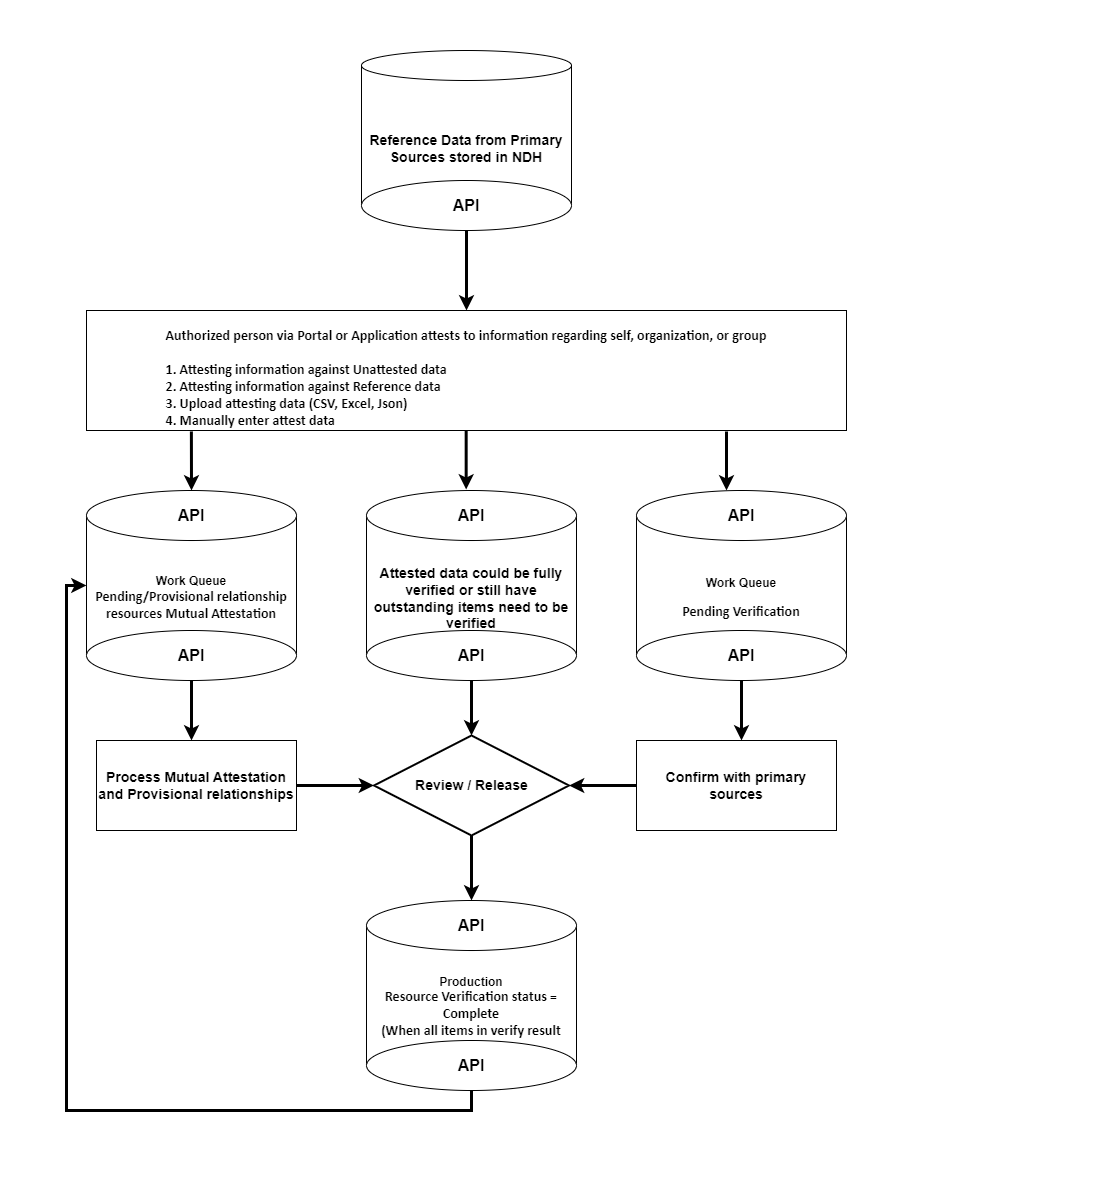

The diagram above was exported from draw.io. Its source (the exported page's mxGraphModel, read from the mxfile embedded in the PNG):
<mxGraphModel dx="1418" dy="766" grid="1" gridSize="10" guides="1" tooltips="1" connect="1" arrows="1" fold="1" page="1" pageScale="1" pageWidth="850" pageHeight="1100" math="0" shadow="0">
  <root>
    <mxCell id="0" />
    <mxCell id="1" parent="0" />
    <mxCell id="kGnRfk7yZF8zGXpL5agN-8" value="&lt;p style=&quot;border-color: var(--border-color); font-size: 1px; margin: 0px; vertical-align: middle; direction: ltr;&quot;&gt;&lt;font style=&quot;border-color: var(--border-color); font-size: 14.11px; font-family: Calibri; direction: ltr; letter-spacing: 0px; line-height: 16.932px; opacity: 1;&quot;&gt;&lt;b style=&quot;&quot;&gt;&lt;br style=&quot;border-color: var(--border-color);&quot;&gt;Authorized person via Portal or Application attests to information regarding self, organization, or group&lt;br style=&quot;border-color: var(--border-color);&quot;&gt;&lt;br style=&quot;border-color: var(--border-color);&quot;&gt;&lt;/b&gt;&lt;/font&gt;&lt;/p&gt;&lt;p style=&quot;border-color: var(--border-color); font-size: 1px; text-align: left; margin: 0px; vertical-align: middle; direction: ltr;&quot;&gt;&lt;font style=&quot;border-color: var(--border-color); font-size: 14.11px; font-family: Calibri; direction: ltr; letter-spacing: 0px; line-height: 16.932px; opacity: 1;&quot;&gt;&lt;b style=&quot;&quot;&gt;1. Attesting information against Unattested data&lt;br style=&quot;border-color: var(--border-color);&quot;&gt;2. Attesting information against Reference data&lt;br style=&quot;border-color: var(--border-color);&quot;&gt;3. Upload attesting data (CSV, Excel, Json)&lt;br style=&quot;border-color: var(--border-color);&quot;&gt;4. Manually enter attest data&lt;/b&gt;&lt;/font&gt;&lt;/p&gt;" style="rounded=0;whiteSpace=wrap;html=1;fillColor=#FFFFFF;" parent="1" vertex="1">
      <mxGeometry x="40" y="300" width="760" height="120" as="geometry" />
    </mxCell>
    <mxCell id="kGnRfk7yZF8zGXpL5agN-30" value="&lt;b style=&quot;border-color: var(--border-color); font-size: 14px;&quot;&gt;Reference Data from Primary Sources stored in NDH&lt;/b&gt;" style="shape=cylinder3;whiteSpace=wrap;html=1;boundedLbl=1;backgroundOutline=1;size=15;fillColor=#FFFFFF;" parent="1" vertex="1">
      <mxGeometry x="315" y="40" width="210" height="170" as="geometry" />
    </mxCell>
    <mxCell id="kGnRfk7yZF8zGXpL5agN-91" style="edgeStyle=orthogonalEdgeStyle;rounded=0;orthogonalLoop=1;jettySize=auto;html=1;exitX=0.5;exitY=1;exitDx=0;exitDy=0;entryX=0.5;entryY=0;entryDx=0;entryDy=0;strokeWidth=3;" parent="1" source="kGnRfk7yZF8zGXpL5agN-32" target="kGnRfk7yZF8zGXpL5agN-8" edge="1">
      <mxGeometry relative="1" as="geometry" />
    </mxCell>
    <mxCell id="kGnRfk7yZF8zGXpL5agN-32" value="&lt;b style=&quot;border-color: var(--border-color); font-size: 16px;&quot;&gt;API&lt;/b&gt;" style="ellipse;whiteSpace=wrap;html=1;fillColor=#FFFFFF;fontColor=#000000;" parent="1" vertex="1">
      <mxGeometry x="315" y="170" width="210" height="50" as="geometry" />
    </mxCell>
    <mxCell id="kGnRfk7yZF8zGXpL5agN-33" value="&lt;b style=&quot;&quot;&gt;Work Queue&lt;br style=&quot;border-color: var(--border-color); font-family: Calibri; font-size: 14.11px;&quot;&gt;&lt;span style=&quot;font-family: Calibri; font-size: 14.11px;&quot;&gt;Pending/Provisional relationship resources Mutual Attestation&lt;/span&gt;&lt;/b&gt;" style="shape=cylinder3;whiteSpace=wrap;html=1;boundedLbl=1;backgroundOutline=1;size=15;fillColor=#FFFFFF;" parent="1" vertex="1">
      <mxGeometry x="40" y="490" width="210" height="170" as="geometry" />
    </mxCell>
    <mxCell id="kGnRfk7yZF8zGXpL5agN-34" value="&lt;font style=&quot;font-size: 16px;&quot;&gt;&lt;b style=&quot;&quot;&gt;API&lt;/b&gt;&lt;/font&gt;" style="ellipse;whiteSpace=wrap;html=1;fillColor=#FFFFFF;" parent="1" vertex="1">
      <mxGeometry x="40" y="480" width="210" height="50" as="geometry" />
    </mxCell>
    <mxCell id="kGnRfk7yZF8zGXpL5agN-74" style="edgeStyle=orthogonalEdgeStyle;rounded=0;orthogonalLoop=1;jettySize=auto;html=1;strokeWidth=3;" parent="1" source="kGnRfk7yZF8zGXpL5agN-35" edge="1">
      <mxGeometry relative="1" as="geometry">
        <mxPoint x="145" y="730" as="targetPoint" />
      </mxGeometry>
    </mxCell>
    <mxCell id="kGnRfk7yZF8zGXpL5agN-35" value="&lt;b style=&quot;border-color: var(--border-color); font-size: 16px;&quot;&gt;API&lt;/b&gt;" style="ellipse;whiteSpace=wrap;html=1;fillColor=#FFFFFF;" parent="1" vertex="1">
      <mxGeometry x="40" y="620" width="210" height="50" as="geometry" />
    </mxCell>
    <mxCell id="kGnRfk7yZF8zGXpL5agN-36" value="&lt;b style=&quot;&quot;&gt;Work Queue&lt;br style=&quot;border-color: var(--border-color); font-family: Calibri; font-size: 14.11px;&quot;&gt;&lt;br style=&quot;border-color: var(--border-color); font-family: Calibri; font-size: 14.11px;&quot;&gt;&lt;span style=&quot;font-family: Calibri; font-size: 14.11px;&quot;&gt;Pending Verification&lt;/span&gt;&lt;/b&gt;" style="shape=cylinder3;whiteSpace=wrap;html=1;boundedLbl=1;backgroundOutline=1;size=15;fillColor=#FFFFFF;" parent="1" vertex="1">
      <mxGeometry x="590" y="490" width="210" height="170" as="geometry" />
    </mxCell>
    <mxCell id="kGnRfk7yZF8zGXpL5agN-37" value="&lt;font style=&quot;font-size: 16px;&quot;&gt;&lt;b style=&quot;&quot;&gt;API&lt;/b&gt;&lt;/font&gt;" style="ellipse;whiteSpace=wrap;html=1;fillColor=#FFFFFF;" parent="1" vertex="1">
      <mxGeometry x="590" y="480" width="210" height="50" as="geometry" />
    </mxCell>
    <mxCell id="kGnRfk7yZF8zGXpL5agN-76" style="edgeStyle=orthogonalEdgeStyle;rounded=0;orthogonalLoop=1;jettySize=auto;html=1;strokeWidth=3;" parent="1" source="kGnRfk7yZF8zGXpL5agN-38" edge="1">
      <mxGeometry relative="1" as="geometry">
        <mxPoint x="695" y="730" as="targetPoint" />
      </mxGeometry>
    </mxCell>
    <mxCell id="kGnRfk7yZF8zGXpL5agN-38" value="&lt;b style=&quot;border-color: var(--border-color); font-size: 16px;&quot;&gt;API&lt;/b&gt;" style="ellipse;whiteSpace=wrap;html=1;fillColor=#FFFFFF;" parent="1" vertex="1">
      <mxGeometry x="590" y="620" width="210" height="50" as="geometry" />
    </mxCell>
    <mxCell id="kGnRfk7yZF8zGXpL5agN-40" value="&lt;font size=&quot;1&quot;&gt;&lt;b style=&quot;font-size: 14px;&quot;&gt;Attested data could be fully verified or still have outstanding items need to be verified&lt;/b&gt;&lt;/font&gt;" style="shape=cylinder3;whiteSpace=wrap;html=1;boundedLbl=1;backgroundOutline=1;size=15;fillColor=#FFFFFF;" parent="1" vertex="1">
      <mxGeometry x="320" y="490" width="210" height="170" as="geometry" />
    </mxCell>
    <mxCell id="kGnRfk7yZF8zGXpL5agN-41" value="&lt;font style=&quot;font-size: 16px;&quot;&gt;&lt;b style=&quot;&quot;&gt;API&lt;/b&gt;&lt;/font&gt;" style="ellipse;whiteSpace=wrap;html=1;fillColor=#FFFFFF;" parent="1" vertex="1">
      <mxGeometry x="320" y="480" width="210" height="50" as="geometry" />
    </mxCell>
    <mxCell id="kGnRfk7yZF8zGXpL5agN-75" style="edgeStyle=orthogonalEdgeStyle;rounded=0;orthogonalLoop=1;jettySize=auto;html=1;exitX=0.5;exitY=1;exitDx=0;exitDy=0;entryX=0.5;entryY=0;entryDx=0;entryDy=0;entryPerimeter=0;strokeWidth=3;" parent="1" source="kGnRfk7yZF8zGXpL5agN-42" target="kGnRfk7yZF8zGXpL5agN-46" edge="1">
      <mxGeometry relative="1" as="geometry" />
    </mxCell>
    <mxCell id="kGnRfk7yZF8zGXpL5agN-42" value="&lt;b style=&quot;border-color: var(--border-color); font-size: 16px;&quot;&gt;API&lt;/b&gt;" style="ellipse;whiteSpace=wrap;html=1;fillColor=#FFFFFF;" parent="1" vertex="1">
      <mxGeometry x="320" y="620" width="210" height="50" as="geometry" />
    </mxCell>
    <mxCell id="kGnRfk7yZF8zGXpL5agN-43" value="&lt;b style=&quot;&quot;&gt;&lt;br style=&quot;border-color: var(--border-color); font-family: Calibri; font-size: 14.11px;&quot;&gt;Production&lt;br style=&quot;border-color: var(--border-color); font-family: Calibri; font-size: 14.11px;&quot;&gt;&lt;span style=&quot;font-family: Calibri; font-size: 14.11px;&quot;&gt;Resource Verification status = Complete&lt;/span&gt;&lt;br style=&quot;border-color: var(--border-color); font-family: Calibri; font-size: 14.11px;&quot;&gt;&lt;span style=&quot;font-family: Calibri; font-size: 14.11px;&quot;&gt;(When all items in verify result finished)&lt;/span&gt;&lt;/b&gt;" style="shape=cylinder3;whiteSpace=wrap;html=1;boundedLbl=1;backgroundOutline=1;size=15;fillColor=#FFFFFF;" parent="1" vertex="1">
      <mxGeometry x="320" y="900" width="210" height="170" as="geometry" />
    </mxCell>
    <mxCell id="kGnRfk7yZF8zGXpL5agN-44" value="&lt;font style=&quot;font-size: 16px;&quot;&gt;&lt;b style=&quot;&quot;&gt;API&lt;/b&gt;&lt;/font&gt;" style="ellipse;whiteSpace=wrap;html=1;fillColor=#FFFFFF;" parent="1" vertex="1">
      <mxGeometry x="320" y="890" width="210" height="50" as="geometry" />
    </mxCell>
    <mxCell id="kGnRfk7yZF8zGXpL5agN-77" style="edgeStyle=orthogonalEdgeStyle;rounded=0;orthogonalLoop=1;jettySize=auto;html=1;exitX=0.5;exitY=1;exitDx=0;exitDy=0;exitPerimeter=0;entryX=0.5;entryY=0;entryDx=0;entryDy=0;strokeWidth=3;" parent="1" source="kGnRfk7yZF8zGXpL5agN-46" target="kGnRfk7yZF8zGXpL5agN-44" edge="1">
      <mxGeometry relative="1" as="geometry" />
    </mxCell>
    <mxCell id="kGnRfk7yZF8zGXpL5agN-46" value="&lt;font size=&quot;1&quot;&gt;&lt;b style=&quot;font-size: 14px;&quot;&gt;Review / Release&lt;/b&gt;&lt;/font&gt;" style="strokeWidth=2;html=1;shape=mxgraph.flowchart.decision;whiteSpace=wrap;fillColor=#FFFFFF;" parent="1" vertex="1">
      <mxGeometry x="327.5" y="725" width="195" height="100" as="geometry" />
    </mxCell>
    <mxCell id="kGnRfk7yZF8zGXpL5agN-48" value="&lt;font size=&quot;1&quot;&gt;&lt;b style=&quot;font-size: 14px;&quot;&gt;Process Mutual Attestation and Provisional relationships&lt;/b&gt;&lt;/font&gt;" style="rounded=0;whiteSpace=wrap;html=1;fillColor=#FFFFFF;" parent="1" vertex="1">
      <mxGeometry x="50" y="730" width="200" height="90" as="geometry" />
    </mxCell>
    <mxCell id="kGnRfk7yZF8zGXpL5agN-88" style="edgeStyle=orthogonalEdgeStyle;rounded=0;orthogonalLoop=1;jettySize=auto;html=1;exitX=0;exitY=0.5;exitDx=0;exitDy=0;entryX=1;entryY=0.5;entryDx=0;entryDy=0;entryPerimeter=0;strokeWidth=3;" parent="1" source="kGnRfk7yZF8zGXpL5agN-49" target="kGnRfk7yZF8zGXpL5agN-46" edge="1">
      <mxGeometry relative="1" as="geometry" />
    </mxCell>
    <mxCell id="kGnRfk7yZF8zGXpL5agN-49" value="&lt;font size=&quot;1&quot;&gt;&lt;b style=&quot;font-size: 14px;&quot;&gt;Confirm with primary sources&lt;/b&gt;&lt;/font&gt;" style="rounded=0;whiteSpace=wrap;html=1;fillColor=#FFFFFF;" parent="1" vertex="1">
      <mxGeometry x="590" y="730" width="200" height="90" as="geometry" />
    </mxCell>
    <mxCell id="kGnRfk7yZF8zGXpL5agN-58" value="" style="endArrow=classic;html=1;rounded=0;exitX=1;exitY=0.5;exitDx=0;exitDy=0;strokeWidth=3;" parent="1" source="kGnRfk7yZF8zGXpL5agN-48" target="kGnRfk7yZF8zGXpL5agN-46" edge="1">
      <mxGeometry width="50" height="50" relative="1" as="geometry">
        <mxPoint x="260" y="805" as="sourcePoint" />
        <mxPoint x="310" y="755" as="targetPoint" />
      </mxGeometry>
    </mxCell>
    <mxCell id="kGnRfk7yZF8zGXpL5agN-79" value="" style="endArrow=classic;html=1;rounded=0;exitX=0.138;exitY=1.008;exitDx=0;exitDy=0;exitPerimeter=0;entryX=0.5;entryY=0;entryDx=0;entryDy=0;strokeWidth=3;" parent="1" source="kGnRfk7yZF8zGXpL5agN-8" target="kGnRfk7yZF8zGXpL5agN-34" edge="1">
      <mxGeometry width="50" height="50" relative="1" as="geometry">
        <mxPoint x="150" y="460" as="sourcePoint" />
        <mxPoint x="200" y="410" as="targetPoint" />
      </mxGeometry>
    </mxCell>
    <mxCell id="kGnRfk7yZF8zGXpL5agN-80" value="" style="endArrow=classic;html=1;rounded=0;exitX=0.138;exitY=1.008;exitDx=0;exitDy=0;exitPerimeter=0;entryX=0.5;entryY=0;entryDx=0;entryDy=0;strokeWidth=3;" parent="1" edge="1">
      <mxGeometry width="50" height="50" relative="1" as="geometry">
        <mxPoint x="419.67" y="420" as="sourcePoint" />
        <mxPoint x="419.67" y="479" as="targetPoint" />
      </mxGeometry>
    </mxCell>
    <mxCell id="kGnRfk7yZF8zGXpL5agN-81" value="" style="endArrow=classic;html=1;rounded=0;exitX=0.138;exitY=1.008;exitDx=0;exitDy=0;exitPerimeter=0;entryX=0.5;entryY=0;entryDx=0;entryDy=0;strokeWidth=3;" parent="1" edge="1">
      <mxGeometry width="50" height="50" relative="1" as="geometry">
        <mxPoint x="680" y="421" as="sourcePoint" />
        <mxPoint x="680" y="480" as="targetPoint" />
        <Array as="points">
          <mxPoint x="680" y="461" />
        </Array>
      </mxGeometry>
    </mxCell>
    <mxCell id="kGnRfk7yZF8zGXpL5agN-90" style="edgeStyle=orthogonalEdgeStyle;rounded=0;orthogonalLoop=1;jettySize=auto;html=1;exitX=0.5;exitY=1;exitDx=0;exitDy=0;entryX=0;entryY=0.5;entryDx=0;entryDy=0;entryPerimeter=0;strokeWidth=3;" parent="1" source="kGnRfk7yZF8zGXpL5agN-89" target="kGnRfk7yZF8zGXpL5agN-33" edge="1">
      <mxGeometry relative="1" as="geometry" />
    </mxCell>
    <mxCell id="kGnRfk7yZF8zGXpL5agN-89" value="&lt;font style=&quot;font-size: 16px;&quot;&gt;&lt;b style=&quot;&quot;&gt;API&lt;/b&gt;&lt;/font&gt;" style="ellipse;whiteSpace=wrap;html=1;fillColor=#FFFFFF;" parent="1" vertex="1">
      <mxGeometry x="320" y="1030" width="210" height="50" as="geometry" />
    </mxCell>
  </root>
</mxGraphModel>